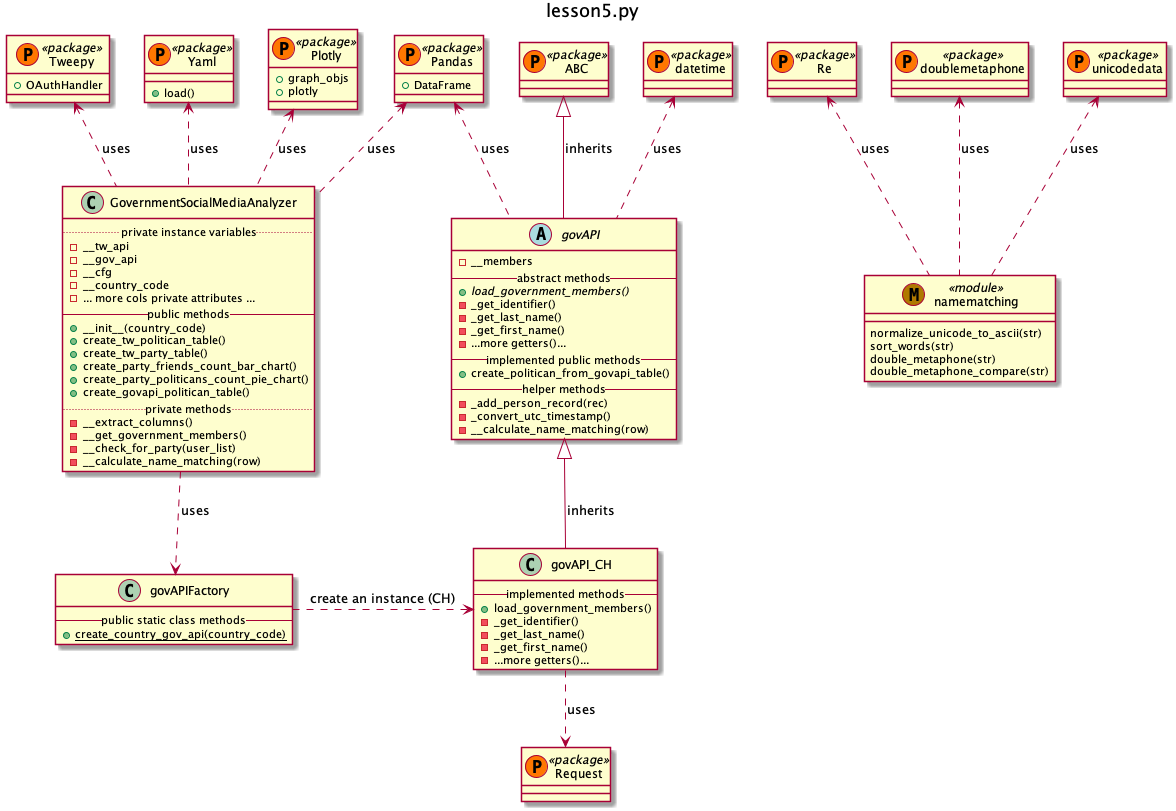

The diagram above was rendered by PlantUML. Its source (embedded in the PNG):
@startuml

title lesson5.py

class Tweepy << (P,#FF7700) package >>  {
   + OAuthHandler
}

class Pandas << (P,#FF7700) package >>  {
  + DataFrame
}

class Yaml << (P,#FF7700) package >>  {
  + load()
}

class Plotly << (P,#FF7700) package >>  {
    + graph_objs
    + plotly
}

class ABC << (P,#FF7700) package >>  {
}

class datetime << (P,#FF7700) package >>  {
}

class Request << (P,#FF7700) package >>  {
}

class Re << (P,#FF7700) package >>  {
}

class doublemetaphone << (P,#FF7700) package >>  {
}

class unicodedata << (P,#FF7700) package >>  {
}

class namematching << (M,#AF7900) module >> {
    normalize_unicode_to_ascii(str)
    sort_words(str)
    double_metaphone(str)
    double_metaphone_compare(str)
}

Re <..namematching: uses
doublemetaphone <.. namematching: uses
unicodedata <.. namematching: uses

class GovernmentSocialMediaAnalyzer {
  .. private instance variables ..
  - __tw_api
  - __gov_api
  - __cfg
  - __country_code
  - ... more cols private attributes ...
  -- public methods --
  + __init__(country_code)
  + create_tw_politican_table()
  + create_tw_party_table()
  + create_party_friends_count_bar_chart()
  + create_party_politicans_count_pie_chart()
  + create_govapi_politican_table()
  .. private methods ..
  - __extract_columns()
  - __get_government_members()
  - __check_for_party(user_list)
  - __calculate_name_matching(row)
}

Tweepy <.. GovernmentSocialMediaAnalyzer : uses
Pandas <.. GovernmentSocialMediaAnalyzer: uses
Plotly <.. GovernmentSocialMediaAnalyzer: uses
Yaml <.. GovernmentSocialMediaAnalyzer: uses

abstract class govAPI {
  -__members
  -- abstract methods --
  {abstract} +load_government_members()
  -_get_identifier()
  -_get_last_name()
  -_get_first_name()
  - ...more getters()...
  -- implemented public methods --
  + create_politican_from_govapi_table()
  -- helper methods --
  - _add_person_record(rec)
  - _convert_utc_timestamp()
  - __calculate_name_matching(row)
}

ABC <|-- govAPI: inherits
datetime <.. govAPI: uses
Pandas <.. govAPI: uses

class govAPI_CH {
      -- implemented methods --
      +load_government_members()
      -_get_identifier()
      -_get_last_name()
      -_get_first_name()
      - ...more getters()...
}
govAPI <|-- govAPI_CH: inherits
GovernmentSocialMediaAnalyzer ..> govAPIFactory: uses

class govAPIFactory {
  -- public static class methods  --
  {static} + create_country_gov_api(country_code)
}
govAPIFactory .> govAPI_CH: create an instance (CH)

govAPI_CH ..> Request: uses


@enduml